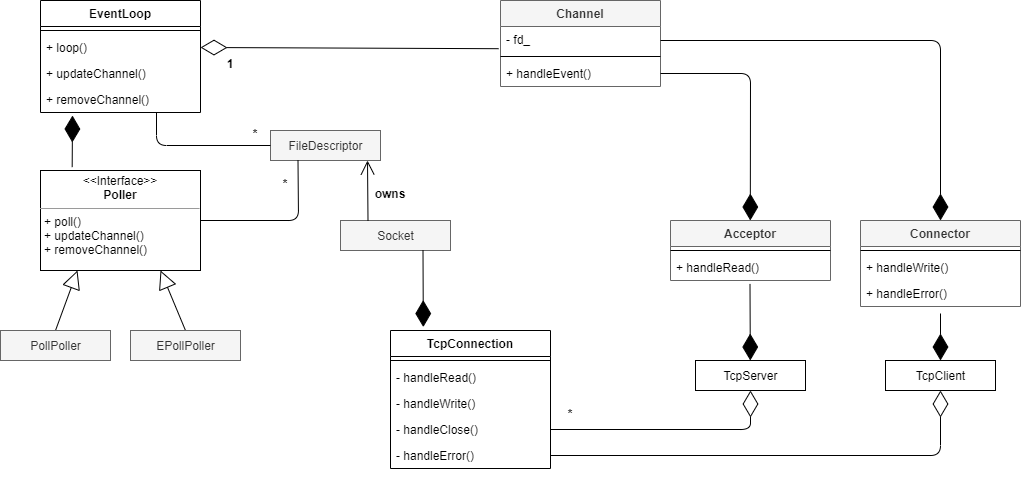

The diagram above was exported from draw.io. Its source (the exported page's mxGraphModel, read from the mxfile embedded in the PNG):
<mxGraphModel dx="1506" dy="648" grid="1" gridSize="10" guides="1" tooltips="1" connect="1" arrows="1" fold="1" page="1" pageScale="1" pageWidth="1100" pageHeight="850" background="#ffffff" math="0" shadow="0">
  <root>
    <mxCell id="0" />
    <mxCell id="1" parent="0" />
    <mxCell id="TvV1RnU6GsIYFuivrLiL-5" value="EventLoop" style="swimlane;fontStyle=1;align=center;verticalAlign=top;childLayout=stackLayout;horizontal=1;startSize=26;horizontalStack=0;resizeParent=1;resizeParentMax=0;resizeLast=0;collapsible=1;marginBottom=0;" vertex="1" parent="1">
      <mxGeometry x="90" y="160" width="160" height="112" as="geometry" />
    </mxCell>
    <mxCell id="TvV1RnU6GsIYFuivrLiL-7" value="" style="line;strokeWidth=1;fillColor=none;align=left;verticalAlign=middle;spacingTop=-1;spacingLeft=3;spacingRight=3;rotatable=0;labelPosition=right;points=[];portConstraint=eastwest;" vertex="1" parent="TvV1RnU6GsIYFuivrLiL-5">
      <mxGeometry y="26" width="160" height="8" as="geometry" />
    </mxCell>
    <mxCell id="TvV1RnU6GsIYFuivrLiL-8" value="+ loop()" style="text;strokeColor=none;fillColor=none;align=left;verticalAlign=top;spacingLeft=4;spacingRight=4;overflow=hidden;rotatable=0;points=[[0,0.5],[1,0.5]];portConstraint=eastwest;" vertex="1" parent="TvV1RnU6GsIYFuivrLiL-5">
      <mxGeometry y="34" width="160" height="26" as="geometry" />
    </mxCell>
    <mxCell id="TvV1RnU6GsIYFuivrLiL-10" value="+ updateChannel()" style="text;align=left;verticalAlign=top;spacingLeft=4;spacingRight=4;overflow=hidden;rotatable=0;points=[[0,0.5],[1,0.5]];portConstraint=eastwest;" vertex="1" parent="TvV1RnU6GsIYFuivrLiL-5">
      <mxGeometry y="60" width="160" height="26" as="geometry" />
    </mxCell>
    <mxCell id="TvV1RnU6GsIYFuivrLiL-11" value="+ removeChannel()" style="text;strokeColor=none;fillColor=none;align=left;verticalAlign=top;spacingLeft=4;spacingRight=4;overflow=hidden;rotatable=0;points=[[0,0.5],[1,0.5]];portConstraint=eastwest;" vertex="1" parent="TvV1RnU6GsIYFuivrLiL-5">
      <mxGeometry y="86" width="160" height="26" as="geometry" />
    </mxCell>
    <mxCell id="TvV1RnU6GsIYFuivrLiL-20" value="&lt;p style=&quot;margin: 0px ; margin-top: 4px ; text-align: center&quot;&gt;&amp;lt;&amp;lt;Interface&amp;gt;&amp;gt;&lt;br&gt;&lt;b&gt;Poller&lt;/b&gt;&lt;/p&gt;&lt;hr size=&quot;1&quot;&gt;&lt;p style=&quot;margin: 0px ; margin-left: 4px&quot;&gt;+ poll()&lt;/p&gt;&lt;p style=&quot;margin: 0px ; margin-left: 4px&quot;&gt;+ updateChannel()&lt;/p&gt;&lt;p style=&quot;margin: 0px ; margin-left: 4px&quot;&gt;+ removeChannel()&lt;/p&gt;" style="verticalAlign=top;align=left;overflow=fill;fontSize=12;fontFamily=Helvetica;html=1;" vertex="1" parent="1">
      <mxGeometry x="90" y="330" width="160" height="100" as="geometry" />
    </mxCell>
    <mxCell id="TvV1RnU6GsIYFuivrLiL-23" value="PollPoller" style="html=1;" vertex="1" parent="1">
      <mxGeometry x="50" y="490" width="110" height="30" as="geometry" />
    </mxCell>
    <mxCell id="TvV1RnU6GsIYFuivrLiL-24" value="EPollPoller" style="html=1;" vertex="1" parent="1">
      <mxGeometry x="180" y="490" width="110" height="30" as="geometry" />
    </mxCell>
    <mxCell id="TvV1RnU6GsIYFuivrLiL-26" value="" style="endArrow=block;endSize=16;endFill=0;html=1;exitX=0.5;exitY=0;exitDx=0;exitDy=0;entryX=0.25;entryY=1;entryDx=0;entryDy=0;" edge="1" parent="1" source="TvV1RnU6GsIYFuivrLiL-23">
      <mxGeometry width="160" relative="1" as="geometry">
        <mxPoint x="122" y="490" as="sourcePoint" />
        <mxPoint x="127" y="430" as="targetPoint" />
      </mxGeometry>
    </mxCell>
    <mxCell id="TvV1RnU6GsIYFuivrLiL-27" value="" style="endArrow=block;endSize=16;endFill=0;html=1;exitX=0.5;exitY=0;exitDx=0;exitDy=0;entryX=0.75;entryY=1;entryDx=0;entryDy=0;" edge="1" parent="1" source="TvV1RnU6GsIYFuivrLiL-24" target="TvV1RnU6GsIYFuivrLiL-20">
      <mxGeometry width="160" relative="1" as="geometry">
        <mxPoint x="107.5" y="500" as="sourcePoint" />
        <mxPoint x="140" y="440" as="targetPoint" />
      </mxGeometry>
    </mxCell>
    <mxCell id="TvV1RnU6GsIYFuivrLiL-30" value="Socket" style="html=1;fillColor=#f5f5f5;strokeColor=#666666;fontColor=#333333;" vertex="1" parent="1">
      <mxGeometry x="390" y="380" width="110" height="30" as="geometry" />
    </mxCell>
    <mxCell id="TvV1RnU6GsIYFuivrLiL-31" value="PollPoller" style="html=1;fillColor=#f5f5f5;strokeColor=#666666;fontColor=#333333;" vertex="1" parent="1">
      <mxGeometry x="50" y="490" width="110" height="30" as="geometry" />
    </mxCell>
    <mxCell id="TvV1RnU6GsIYFuivrLiL-32" value="EPollPoller" style="html=1;fillColor=#f5f5f5;strokeColor=#666666;fontColor=#333333;" vertex="1" parent="1">
      <mxGeometry x="180" y="490" width="110" height="30" as="geometry" />
    </mxCell>
    <mxCell id="TvV1RnU6GsIYFuivrLiL-33" value="FileDescriptor" style="html=1;fillColor=#f5f5f5;strokeColor=#666666;fontColor=#333333;" vertex="1" parent="1">
      <mxGeometry x="320" y="290" width="110" height="30" as="geometry" />
    </mxCell>
    <mxCell id="TvV1RnU6GsIYFuivrLiL-34" value="Channel" style="swimlane;fontStyle=1;align=center;verticalAlign=top;childLayout=stackLayout;horizontal=1;startSize=26;horizontalStack=0;resizeParent=1;resizeParentMax=0;resizeLast=0;collapsible=1;marginBottom=0;fillColor=#f5f5f5;strokeColor=#666666;fontColor=#333333;" vertex="1" parent="1">
      <mxGeometry x="550" y="160" width="160" height="86" as="geometry" />
    </mxCell>
    <mxCell id="TvV1RnU6GsIYFuivrLiL-40" value="- fd_" style="text;strokeColor=none;fillColor=none;align=left;verticalAlign=top;spacingLeft=4;spacingRight=4;overflow=hidden;rotatable=0;points=[[0,0.5],[1,0.5]];portConstraint=eastwest;" vertex="1" parent="TvV1RnU6GsIYFuivrLiL-34">
      <mxGeometry y="26" width="160" height="26" as="geometry" />
    </mxCell>
    <mxCell id="TvV1RnU6GsIYFuivrLiL-35" value="" style="line;strokeWidth=1;fillColor=none;align=left;verticalAlign=middle;spacingTop=-1;spacingLeft=3;spacingRight=3;rotatable=0;labelPosition=right;points=[];portConstraint=eastwest;" vertex="1" parent="TvV1RnU6GsIYFuivrLiL-34">
      <mxGeometry y="52" width="160" height="8" as="geometry" />
    </mxCell>
    <mxCell id="TvV1RnU6GsIYFuivrLiL-36" value="+ handleEvent()" style="text;strokeColor=none;fillColor=none;align=left;verticalAlign=top;spacingLeft=4;spacingRight=4;overflow=hidden;rotatable=0;points=[[0,0.5],[1,0.5]];portConstraint=eastwest;" vertex="1" parent="TvV1RnU6GsIYFuivrLiL-34">
      <mxGeometry y="60" width="160" height="26" as="geometry" />
    </mxCell>
    <mxCell id="TvV1RnU6GsIYFuivrLiL-41" value="TcpConnection" style="swimlane;fontStyle=1;align=center;verticalAlign=top;childLayout=stackLayout;horizontal=1;startSize=26;horizontalStack=0;resizeParent=1;resizeParentMax=0;resizeLast=0;collapsible=1;marginBottom=0;" vertex="1" parent="1">
      <mxGeometry x="440" y="490" width="160" height="138" as="geometry" />
    </mxCell>
    <mxCell id="TvV1RnU6GsIYFuivrLiL-43" value="" style="line;strokeWidth=1;fillColor=none;align=left;verticalAlign=middle;spacingTop=-1;spacingLeft=3;spacingRight=3;rotatable=0;labelPosition=right;points=[];portConstraint=eastwest;" vertex="1" parent="TvV1RnU6GsIYFuivrLiL-41">
      <mxGeometry y="26" width="160" height="8" as="geometry" />
    </mxCell>
    <mxCell id="TvV1RnU6GsIYFuivrLiL-44" value="- handleRead()" style="text;strokeColor=none;fillColor=none;align=left;verticalAlign=top;spacingLeft=4;spacingRight=4;overflow=hidden;rotatable=0;points=[[0,0.5],[1,0.5]];portConstraint=eastwest;" vertex="1" parent="TvV1RnU6GsIYFuivrLiL-41">
      <mxGeometry y="34" width="160" height="26" as="geometry" />
    </mxCell>
    <mxCell id="TvV1RnU6GsIYFuivrLiL-45" value="- handleWrite()" style="text;strokeColor=none;fillColor=none;align=left;verticalAlign=top;spacingLeft=4;spacingRight=4;overflow=hidden;rotatable=0;points=[[0,0.5],[1,0.5]];portConstraint=eastwest;" vertex="1" parent="TvV1RnU6GsIYFuivrLiL-41">
      <mxGeometry y="60" width="160" height="26" as="geometry" />
    </mxCell>
    <mxCell id="TvV1RnU6GsIYFuivrLiL-46" value="- handleClose()" style="text;strokeColor=none;fillColor=none;align=left;verticalAlign=top;spacingLeft=4;spacingRight=4;overflow=hidden;rotatable=0;points=[[0,0.5],[1,0.5]];portConstraint=eastwest;" vertex="1" parent="TvV1RnU6GsIYFuivrLiL-41">
      <mxGeometry y="86" width="160" height="26" as="geometry" />
    </mxCell>
    <mxCell id="TvV1RnU6GsIYFuivrLiL-47" value="- handleError()" style="text;strokeColor=none;fillColor=none;align=left;verticalAlign=top;spacingLeft=4;spacingRight=4;overflow=hidden;rotatable=0;points=[[0,0.5],[1,0.5]];portConstraint=eastwest;" vertex="1" parent="TvV1RnU6GsIYFuivrLiL-41">
      <mxGeometry y="112" width="160" height="26" as="geometry" />
    </mxCell>
    <mxCell id="TvV1RnU6GsIYFuivrLiL-48" value="Acceptor" style="swimlane;fontStyle=1;align=center;verticalAlign=top;childLayout=stackLayout;horizontal=1;startSize=26;horizontalStack=0;resizeParent=1;resizeParentMax=0;resizeLast=0;collapsible=1;marginBottom=0;fillColor=#f5f5f5;strokeColor=#666666;fontColor=#333333;" vertex="1" parent="1">
      <mxGeometry x="720" y="380" width="160" height="60" as="geometry" />
    </mxCell>
    <mxCell id="TvV1RnU6GsIYFuivrLiL-50" value="" style="line;strokeWidth=1;fillColor=none;align=left;verticalAlign=middle;spacingTop=-1;spacingLeft=3;spacingRight=3;rotatable=0;labelPosition=right;points=[];portConstraint=eastwest;" vertex="1" parent="TvV1RnU6GsIYFuivrLiL-48">
      <mxGeometry y="26" width="160" height="8" as="geometry" />
    </mxCell>
    <mxCell id="TvV1RnU6GsIYFuivrLiL-51" value="+ handleRead()" style="text;strokeColor=none;fillColor=none;align=left;verticalAlign=top;spacingLeft=4;spacingRight=4;overflow=hidden;rotatable=0;points=[[0,0.5],[1,0.5]];portConstraint=eastwest;" vertex="1" parent="TvV1RnU6GsIYFuivrLiL-48">
      <mxGeometry y="34" width="160" height="26" as="geometry" />
    </mxCell>
    <mxCell id="TvV1RnU6GsIYFuivrLiL-52" value="Connector" style="swimlane;fontStyle=1;align=center;verticalAlign=top;childLayout=stackLayout;horizontal=1;startSize=26;horizontalStack=0;resizeParent=1;resizeParentMax=0;resizeLast=0;collapsible=1;marginBottom=0;fillColor=#f5f5f5;strokeColor=#666666;fontColor=#333333;" vertex="1" parent="1">
      <mxGeometry x="910" y="380" width="160" height="86" as="geometry" />
    </mxCell>
    <mxCell id="TvV1RnU6GsIYFuivrLiL-53" value="" style="line;strokeWidth=1;fillColor=none;align=left;verticalAlign=middle;spacingTop=-1;spacingLeft=3;spacingRight=3;rotatable=0;labelPosition=right;points=[];portConstraint=eastwest;" vertex="1" parent="TvV1RnU6GsIYFuivrLiL-52">
      <mxGeometry y="26" width="160" height="8" as="geometry" />
    </mxCell>
    <mxCell id="TvV1RnU6GsIYFuivrLiL-54" value="+ handleWrite()" style="text;strokeColor=none;fillColor=none;align=left;verticalAlign=top;spacingLeft=4;spacingRight=4;overflow=hidden;rotatable=0;points=[[0,0.5],[1,0.5]];portConstraint=eastwest;" vertex="1" parent="TvV1RnU6GsIYFuivrLiL-52">
      <mxGeometry y="34" width="160" height="26" as="geometry" />
    </mxCell>
    <mxCell id="TvV1RnU6GsIYFuivrLiL-80" value="+ handleError()" style="text;strokeColor=none;fillColor=none;align=left;verticalAlign=top;spacingLeft=4;spacingRight=4;overflow=hidden;rotatable=0;points=[[0,0.5],[1,0.5]];portConstraint=eastwest;" vertex="1" parent="TvV1RnU6GsIYFuivrLiL-52">
      <mxGeometry y="60" width="160" height="26" as="geometry" />
    </mxCell>
    <mxCell id="TvV1RnU6GsIYFuivrLiL-55" value="TcpServer" style="html=1;" vertex="1" parent="1">
      <mxGeometry x="745" y="520" width="110" height="30" as="geometry" />
    </mxCell>
    <mxCell id="TvV1RnU6GsIYFuivrLiL-56" value="TcpClient" style="html=1;" vertex="1" parent="1">
      <mxGeometry x="935" y="520" width="110" height="30" as="geometry" />
    </mxCell>
    <mxCell id="TvV1RnU6GsIYFuivrLiL-57" value="" style="endArrow=diamondThin;endFill=0;endSize=24;html=1;entryX=1;entryY=0.5;entryDx=0;entryDy=0;exitX=-0.012;exitY=0.854;exitDx=0;exitDy=0;exitPerimeter=0;" edge="1" parent="1" source="TvV1RnU6GsIYFuivrLiL-40" target="TvV1RnU6GsIYFuivrLiL-8">
      <mxGeometry width="160" relative="1" as="geometry">
        <mxPoint x="300" y="202.5" as="sourcePoint" />
        <mxPoint x="460" y="202.5" as="targetPoint" />
      </mxGeometry>
    </mxCell>
    <mxCell id="TvV1RnU6GsIYFuivrLiL-59" value="1" style="text;align=center;fontStyle=1;verticalAlign=middle;spacingLeft=3;spacingRight=3;strokeColor=none;rotatable=0;points=[[0,0.5],[1,0.5]];portConstraint=eastwest;" vertex="1" parent="1">
      <mxGeometry x="270" y="210" width="20" height="26" as="geometry" />
    </mxCell>
    <mxCell id="TvV1RnU6GsIYFuivrLiL-62" value="" style="endArrow=none;startArrow=none;endFill=0;startFill=0;endSize=8;html=1;verticalAlign=bottom;labelBackgroundColor=none;strokeWidth=1;entryX=0;entryY=0.5;entryDx=0;entryDy=0;" edge="1" parent="1" target="TvV1RnU6GsIYFuivrLiL-33">
      <mxGeometry width="160" relative="1" as="geometry">
        <mxPoint x="206" y="272" as="sourcePoint" />
        <mxPoint x="520" y="350" as="targetPoint" />
        <Array as="points">
          <mxPoint x="206" y="305" />
        </Array>
      </mxGeometry>
    </mxCell>
    <mxCell id="TvV1RnU6GsIYFuivrLiL-63" value="" style="endArrow=none;startArrow=none;endFill=0;startFill=0;endSize=8;html=1;verticalAlign=bottom;labelBackgroundColor=none;strokeWidth=1;exitX=1;exitY=0.5;exitDx=0;exitDy=0;entryX=0.25;entryY=1;entryDx=0;entryDy=0;" edge="1" parent="1" source="TvV1RnU6GsIYFuivrLiL-20" target="TvV1RnU6GsIYFuivrLiL-33">
      <mxGeometry width="160" relative="1" as="geometry">
        <mxPoint x="360" y="350" as="sourcePoint" />
        <mxPoint x="520" y="350" as="targetPoint" />
        <Array as="points">
          <mxPoint x="348" y="380" />
        </Array>
      </mxGeometry>
    </mxCell>
    <mxCell id="TvV1RnU6GsIYFuivrLiL-64" value="" style="endArrow=open;endFill=1;endSize=12;html=1;strokeWidth=1;exitX=0.25;exitY=0;exitDx=0;exitDy=0;" edge="1" parent="1" source="TvV1RnU6GsIYFuivrLiL-30">
      <mxGeometry width="160" relative="1" as="geometry">
        <mxPoint x="360" y="350" as="sourcePoint" />
        <mxPoint x="417" y="320" as="targetPoint" />
      </mxGeometry>
    </mxCell>
    <mxCell id="TvV1RnU6GsIYFuivrLiL-65" value="owns" style="text;align=center;fontStyle=1;verticalAlign=middle;spacingLeft=3;spacingRight=3;strokeColor=none;rotatable=0;points=[[0,0.5],[1,0.5]];portConstraint=eastwest;" vertex="1" parent="1">
      <mxGeometry x="400" y="340" width="80" height="26" as="geometry" />
    </mxCell>
    <mxCell id="TvV1RnU6GsIYFuivrLiL-67" value="" style="endArrow=diamondThin;endFill=1;endSize=24;html=1;strokeWidth=1;exitX=0.75;exitY=1;exitDx=0;exitDy=0;entryX=0.205;entryY=-0.025;entryDx=0;entryDy=0;entryPerimeter=0;" edge="1" parent="1" source="TvV1RnU6GsIYFuivrLiL-30" target="TvV1RnU6GsIYFuivrLiL-41">
      <mxGeometry width="160" relative="1" as="geometry">
        <mxPoint x="460" y="440" as="sourcePoint" />
        <mxPoint x="620" y="440" as="targetPoint" />
      </mxGeometry>
    </mxCell>
    <mxCell id="TvV1RnU6GsIYFuivrLiL-69" value="" style="endArrow=diamondThin;endFill=1;endSize=24;html=1;strokeWidth=1;exitX=0.198;exitY=-0.034;exitDx=0;exitDy=0;exitPerimeter=0;" edge="1" parent="1" source="TvV1RnU6GsIYFuivrLiL-20">
      <mxGeometry width="160" relative="1" as="geometry">
        <mxPoint x="120" y="304.5" as="sourcePoint" />
        <mxPoint x="122" y="275" as="targetPoint" />
      </mxGeometry>
    </mxCell>
    <mxCell id="TvV1RnU6GsIYFuivrLiL-70" value="" style="endArrow=diamondThin;endFill=1;endSize=24;html=1;strokeWidth=1;exitX=0.75;exitY=1;exitDx=0;exitDy=0;entryX=0.205;entryY=-0.025;entryDx=0;entryDy=0;entryPerimeter=0;" edge="1" parent="1">
      <mxGeometry width="160" relative="1" as="geometry">
        <mxPoint x="799.5" y="443.45000000000005" as="sourcePoint" />
        <mxPoint x="799.8" y="520" as="targetPoint" />
      </mxGeometry>
    </mxCell>
    <mxCell id="TvV1RnU6GsIYFuivrLiL-71" value="" style="endArrow=diamondThin;endFill=1;endSize=24;html=1;strokeWidth=1;entryX=0.5;entryY=0;entryDx=0;entryDy=0;" edge="1" parent="1" target="TvV1RnU6GsIYFuivrLiL-56">
      <mxGeometry width="160" relative="1" as="geometry">
        <mxPoint x="990" y="473" as="sourcePoint" />
        <mxPoint x="989.8000000000002" y="520" as="targetPoint" />
      </mxGeometry>
    </mxCell>
    <mxCell id="TvV1RnU6GsIYFuivrLiL-72" value="" style="endArrow=diamondThin;endFill=1;endSize=24;html=1;strokeWidth=1;exitX=1;exitY=0.5;exitDx=0;exitDy=0;entryX=0.205;entryY=-0.025;entryDx=0;entryDy=0;entryPerimeter=0;" edge="1" parent="1" source="TvV1RnU6GsIYFuivrLiL-36">
      <mxGeometry width="160" relative="1" as="geometry">
        <mxPoint x="799.5" y="303.45000000000005" as="sourcePoint" />
        <mxPoint x="799.8000000000002" y="380" as="targetPoint" />
        <Array as="points">
          <mxPoint x="800" y="233" />
        </Array>
      </mxGeometry>
    </mxCell>
    <mxCell id="TvV1RnU6GsIYFuivrLiL-73" value="" style="endArrow=diamondThin;endFill=1;endSize=24;html=1;strokeWidth=1;exitX=1;exitY=0.5;exitDx=0;exitDy=0;entryX=0.5;entryY=0;entryDx=0;entryDy=0;" edge="1" parent="1" target="TvV1RnU6GsIYFuivrLiL-52">
      <mxGeometry width="160" relative="1" as="geometry">
        <mxPoint x="710" y="200" as="sourcePoint" />
        <mxPoint x="799.8000000000002" y="347" as="targetPoint" />
        <Array as="points">
          <mxPoint x="990" y="200" />
        </Array>
      </mxGeometry>
    </mxCell>
    <mxCell id="TvV1RnU6GsIYFuivrLiL-74" value="" style="endArrow=diamondThin;endFill=0;endSize=24;html=1;entryX=0.5;entryY=1;entryDx=0;entryDy=0;exitX=1;exitY=0.5;exitDx=0;exitDy=0;" edge="1" parent="1" source="TvV1RnU6GsIYFuivrLiL-46" target="TvV1RnU6GsIYFuivrLiL-55">
      <mxGeometry width="160" relative="1" as="geometry">
        <mxPoint x="1088.08" y="601.204" as="sourcePoint" />
        <mxPoint x="790" y="600" as="targetPoint" />
        <Array as="points">
          <mxPoint x="800" y="589" />
        </Array>
      </mxGeometry>
    </mxCell>
    <mxCell id="TvV1RnU6GsIYFuivrLiL-75" value="" style="endArrow=diamondThin;endFill=0;endSize=24;html=1;entryX=0.5;entryY=1;entryDx=0;entryDy=0;exitX=1;exitY=0.5;exitDx=0;exitDy=0;" edge="1" parent="1" source="TvV1RnU6GsIYFuivrLiL-47" target="TvV1RnU6GsIYFuivrLiL-56">
      <mxGeometry width="160" relative="1" as="geometry">
        <mxPoint x="610" y="599" as="sourcePoint" />
        <mxPoint x="810" y="560" as="targetPoint" />
        <Array as="points">
          <mxPoint x="990" y="615" />
        </Array>
      </mxGeometry>
    </mxCell>
    <mxCell id="TvV1RnU6GsIYFuivrLiL-76" value="*" style="text;align=center;fontStyle=1;verticalAlign=middle;spacingLeft=3;spacingRight=3;strokeColor=none;rotatable=0;points=[[0,0.5],[1,0.5]];portConstraint=eastwest;" vertex="1" parent="1">
      <mxGeometry x="610" y="560" width="20" height="26" as="geometry" />
    </mxCell>
    <mxCell id="TvV1RnU6GsIYFuivrLiL-77" value="*" style="text;align=center;fontStyle=1;verticalAlign=middle;spacingLeft=3;spacingRight=3;strokeColor=none;rotatable=0;points=[[0,0.5],[1,0.5]];portConstraint=eastwest;" vertex="1" parent="1">
      <mxGeometry x="290" y="280" width="30" height="26" as="geometry" />
    </mxCell>
    <mxCell id="TvV1RnU6GsIYFuivrLiL-78" value="*" style="text;align=center;fontStyle=1;verticalAlign=middle;spacingLeft=3;spacingRight=3;strokeColor=none;rotatable=0;points=[[0,0.5],[1,0.5]];portConstraint=eastwest;" vertex="1" parent="1">
      <mxGeometry x="320" y="330" width="30" height="26" as="geometry" />
    </mxCell>
  </root>
</mxGraphModel>